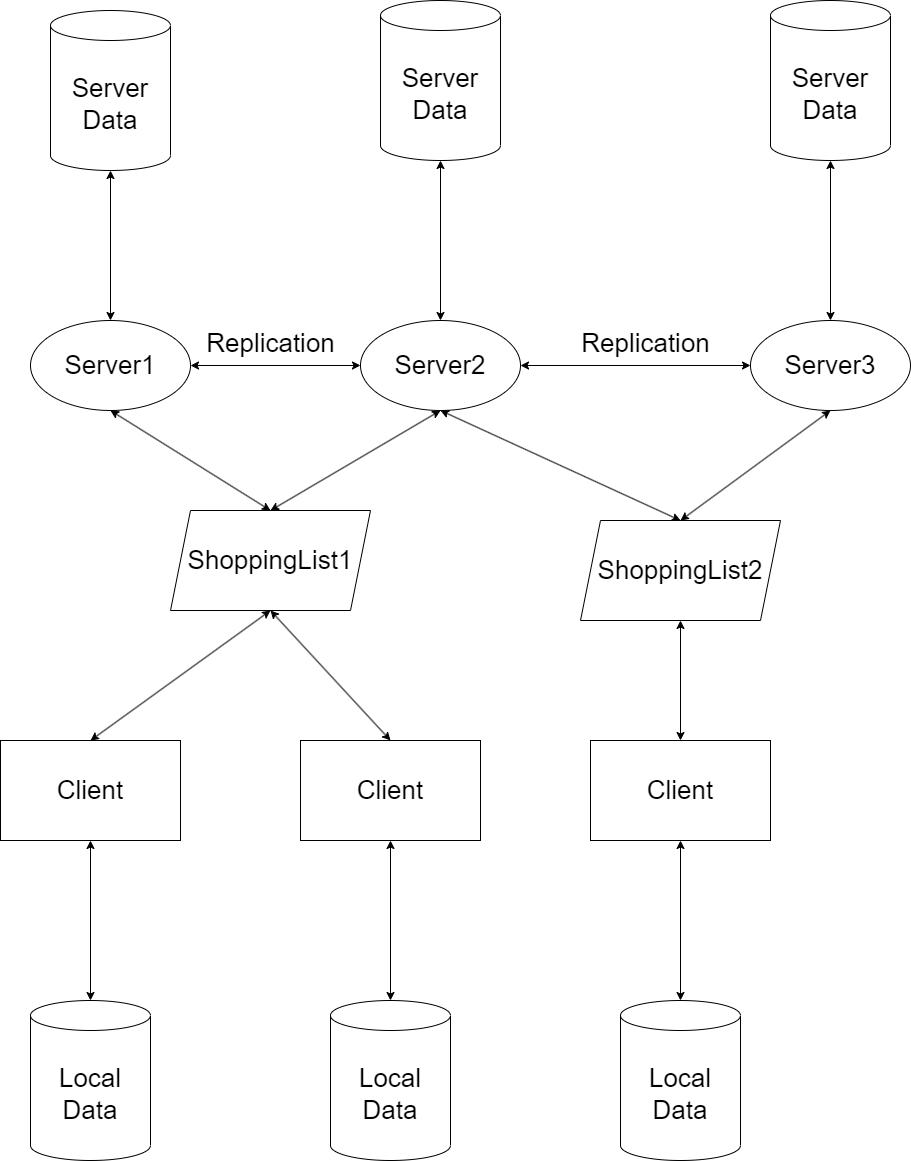

The diagram above was exported from draw.io. Its source (the exported page's mxGraphModel, read from the mxfile embedded in the PNG):
<mxGraphModel dx="1444" dy="1745" grid="1" gridSize="10" guides="1" tooltips="1" connect="1" arrows="1" fold="1" page="1" pageScale="1" pageWidth="1169" pageHeight="827" math="0" shadow="0">
  <root>
    <mxCell id="0" />
    <mxCell id="1" parent="0" />
    <mxCell id="CoaSOL4kq0Sv-CYCbCms-1" value="&lt;font style=&quot;font-size: 26px;&quot;&gt;Server1&lt;/font&gt;" style="ellipse;whiteSpace=wrap;html=1;" vertex="1" parent="1">
      <mxGeometry x="150" y="150" width="160" height="90" as="geometry" />
    </mxCell>
    <mxCell id="CoaSOL4kq0Sv-CYCbCms-3" value="&lt;font style=&quot;font-size: 26px;&quot;&gt;Server2&lt;/font&gt;" style="ellipse;whiteSpace=wrap;html=1;" vertex="1" parent="1">
      <mxGeometry x="480" y="150" width="160" height="90" as="geometry" />
    </mxCell>
    <mxCell id="CoaSOL4kq0Sv-CYCbCms-4" value="&lt;font style=&quot;font-size: 26px;&quot;&gt;Server3&lt;/font&gt;" style="ellipse;whiteSpace=wrap;html=1;" vertex="1" parent="1">
      <mxGeometry x="870" y="150" width="160" height="90" as="geometry" />
    </mxCell>
    <mxCell id="CoaSOL4kq0Sv-CYCbCms-5" value="&lt;font style=&quot;font-size: 26px;&quot;&gt;ShoppingList1&lt;/font&gt;" style="shape=parallelogram;perimeter=parallelogramPerimeter;whiteSpace=wrap;html=1;fixedSize=1;" vertex="1" parent="1">
      <mxGeometry x="290" y="340" width="200" height="100" as="geometry" />
    </mxCell>
    <mxCell id="CoaSOL4kq0Sv-CYCbCms-6" value="&lt;font style=&quot;font-size: 26px;&quot;&gt;Client&lt;/font&gt;" style="rounded=0;whiteSpace=wrap;html=1;" vertex="1" parent="1">
      <mxGeometry x="120" y="570" width="180" height="100" as="geometry" />
    </mxCell>
    <mxCell id="CoaSOL4kq0Sv-CYCbCms-7" value="&lt;font style=&quot;font-size: 26px;&quot;&gt;Client&lt;/font&gt;" style="rounded=0;whiteSpace=wrap;html=1;" vertex="1" parent="1">
      <mxGeometry x="420" y="570" width="180" height="100" as="geometry" />
    </mxCell>
    <mxCell id="CoaSOL4kq0Sv-CYCbCms-8" value="&lt;font style=&quot;font-size: 26px;&quot;&gt;Local Data&lt;/font&gt;" style="shape=cylinder3;whiteSpace=wrap;html=1;boundedLbl=1;backgroundOutline=1;size=15;" vertex="1" parent="1">
      <mxGeometry x="150" y="830" width="120" height="160" as="geometry" />
    </mxCell>
    <mxCell id="CoaSOL4kq0Sv-CYCbCms-10" value="" style="endArrow=classic;startArrow=classic;html=1;rounded=0;entryX=0.5;entryY=1;entryDx=0;entryDy=0;exitX=0.5;exitY=0;exitDx=0;exitDy=0;" edge="1" parent="1" source="CoaSOL4kq0Sv-CYCbCms-7" target="CoaSOL4kq0Sv-CYCbCms-5">
      <mxGeometry width="50" height="50" relative="1" as="geometry">
        <mxPoint x="530" y="560" as="sourcePoint" />
        <mxPoint x="580" y="510" as="targetPoint" />
      </mxGeometry>
    </mxCell>
    <mxCell id="CoaSOL4kq0Sv-CYCbCms-11" value="" style="endArrow=classic;startArrow=classic;html=1;rounded=0;entryX=0.5;entryY=0;entryDx=0;entryDy=0;exitX=0.5;exitY=1;exitDx=0;exitDy=0;" edge="1" parent="1" source="CoaSOL4kq0Sv-CYCbCms-5" target="CoaSOL4kq0Sv-CYCbCms-6">
      <mxGeometry width="50" height="50" relative="1" as="geometry">
        <mxPoint x="520" y="580" as="sourcePoint" />
        <mxPoint x="400" y="450" as="targetPoint" />
      </mxGeometry>
    </mxCell>
    <mxCell id="CoaSOL4kq0Sv-CYCbCms-12" value="" style="endArrow=classic;startArrow=classic;html=1;rounded=0;entryX=0.5;entryY=1;entryDx=0;entryDy=0;exitX=0.5;exitY=0;exitDx=0;exitDy=0;" edge="1" parent="1" source="CoaSOL4kq0Sv-CYCbCms-5" target="CoaSOL4kq0Sv-CYCbCms-3">
      <mxGeometry width="50" height="50" relative="1" as="geometry">
        <mxPoint x="530" y="560" as="sourcePoint" />
        <mxPoint x="580" y="510" as="targetPoint" />
      </mxGeometry>
    </mxCell>
    <mxCell id="CoaSOL4kq0Sv-CYCbCms-13" value="" style="endArrow=classic;startArrow=classic;html=1;rounded=0;entryX=0.5;entryY=1;entryDx=0;entryDy=0;exitX=0.5;exitY=0;exitDx=0;exitDy=0;" edge="1" parent="1" source="CoaSOL4kq0Sv-CYCbCms-5" target="CoaSOL4kq0Sv-CYCbCms-1">
      <mxGeometry width="50" height="50" relative="1" as="geometry">
        <mxPoint x="530" y="560" as="sourcePoint" />
        <mxPoint x="580" y="510" as="targetPoint" />
      </mxGeometry>
    </mxCell>
    <mxCell id="CoaSOL4kq0Sv-CYCbCms-14" value="" style="endArrow=classic;startArrow=classic;html=1;rounded=0;exitX=0.5;exitY=0;exitDx=0;exitDy=0;exitPerimeter=0;entryX=0.5;entryY=1;entryDx=0;entryDy=0;" edge="1" parent="1" source="CoaSOL4kq0Sv-CYCbCms-8" target="CoaSOL4kq0Sv-CYCbCms-6">
      <mxGeometry width="50" height="50" relative="1" as="geometry">
        <mxPoint x="530" y="560" as="sourcePoint" />
        <mxPoint x="580" y="510" as="targetPoint" />
      </mxGeometry>
    </mxCell>
    <mxCell id="CoaSOL4kq0Sv-CYCbCms-15" value="" style="endArrow=classic;startArrow=classic;html=1;rounded=0;exitX=0.5;exitY=0;exitDx=0;exitDy=0;exitPerimeter=0;entryX=0.5;entryY=1;entryDx=0;entryDy=0;" edge="1" parent="1" source="CoaSOL4kq0Sv-CYCbCms-23" target="CoaSOL4kq0Sv-CYCbCms-7">
      <mxGeometry width="50" height="50" relative="1" as="geometry">
        <mxPoint x="510" y="810" as="sourcePoint" />
        <mxPoint x="580" y="510" as="targetPoint" />
      </mxGeometry>
    </mxCell>
    <mxCell id="CoaSOL4kq0Sv-CYCbCms-16" value="&lt;font style=&quot;font-size: 26px;&quot;&gt;ShoppingList2&lt;/font&gt;" style="shape=parallelogram;perimeter=parallelogramPerimeter;whiteSpace=wrap;html=1;fixedSize=1;" vertex="1" parent="1">
      <mxGeometry x="700" y="350" width="200" height="100" as="geometry" />
    </mxCell>
    <mxCell id="CoaSOL4kq0Sv-CYCbCms-17" value="" style="endArrow=classic;startArrow=classic;html=1;rounded=0;entryX=0.5;entryY=1;entryDx=0;entryDy=0;exitX=0.5;exitY=0;exitDx=0;exitDy=0;" edge="1" parent="1" source="CoaSOL4kq0Sv-CYCbCms-16" target="CoaSOL4kq0Sv-CYCbCms-3">
      <mxGeometry width="50" height="50" relative="1" as="geometry">
        <mxPoint x="530" y="560" as="sourcePoint" />
        <mxPoint x="580" y="510" as="targetPoint" />
      </mxGeometry>
    </mxCell>
    <mxCell id="CoaSOL4kq0Sv-CYCbCms-18" value="" style="endArrow=classic;startArrow=classic;html=1;rounded=0;entryX=0.5;entryY=1;entryDx=0;entryDy=0;exitX=0.5;exitY=0;exitDx=0;exitDy=0;" edge="1" parent="1" source="CoaSOL4kq0Sv-CYCbCms-16" target="CoaSOL4kq0Sv-CYCbCms-4">
      <mxGeometry width="50" height="50" relative="1" as="geometry">
        <mxPoint x="530" y="560" as="sourcePoint" />
        <mxPoint x="580" y="510" as="targetPoint" />
      </mxGeometry>
    </mxCell>
    <mxCell id="CoaSOL4kq0Sv-CYCbCms-19" value="&lt;font style=&quot;font-size: 26px;&quot;&gt;Client&lt;/font&gt;" style="rounded=0;whiteSpace=wrap;html=1;" vertex="1" parent="1">
      <mxGeometry x="710" y="570" width="180" height="100" as="geometry" />
    </mxCell>
    <mxCell id="CoaSOL4kq0Sv-CYCbCms-20" value="" style="endArrow=classic;startArrow=classic;html=1;rounded=0;exitX=0.5;exitY=0;exitDx=0;exitDy=0;exitPerimeter=0;entryX=0.5;entryY=1;entryDx=0;entryDy=0;" edge="1" source="CoaSOL4kq0Sv-CYCbCms-24" target="CoaSOL4kq0Sv-CYCbCms-19" parent="1">
      <mxGeometry width="50" height="50" relative="1" as="geometry">
        <mxPoint x="800" y="810" as="sourcePoint" />
        <mxPoint x="870" y="510" as="targetPoint" />
      </mxGeometry>
    </mxCell>
    <mxCell id="CoaSOL4kq0Sv-CYCbCms-22" value="" style="endArrow=classic;startArrow=classic;html=1;rounded=0;entryX=0.5;entryY=1;entryDx=0;entryDy=0;exitX=0.5;exitY=0;exitDx=0;exitDy=0;" edge="1" parent="1" source="CoaSOL4kq0Sv-CYCbCms-19" target="CoaSOL4kq0Sv-CYCbCms-16">
      <mxGeometry width="50" height="50" relative="1" as="geometry">
        <mxPoint x="530" y="560" as="sourcePoint" />
        <mxPoint x="580" y="510" as="targetPoint" />
      </mxGeometry>
    </mxCell>
    <mxCell id="CoaSOL4kq0Sv-CYCbCms-23" value="&lt;font style=&quot;font-size: 26px;&quot;&gt;Local Data&lt;/font&gt;" style="shape=cylinder3;whiteSpace=wrap;html=1;boundedLbl=1;backgroundOutline=1;size=15;" vertex="1" parent="1">
      <mxGeometry x="450" y="830" width="120" height="160" as="geometry" />
    </mxCell>
    <mxCell id="CoaSOL4kq0Sv-CYCbCms-24" value="&lt;font style=&quot;font-size: 26px;&quot;&gt;Local Data&lt;/font&gt;" style="shape=cylinder3;whiteSpace=wrap;html=1;boundedLbl=1;backgroundOutline=1;size=15;" vertex="1" parent="1">
      <mxGeometry x="740" y="830" width="120" height="160" as="geometry" />
    </mxCell>
    <mxCell id="CoaSOL4kq0Sv-CYCbCms-25" value="&lt;font style=&quot;font-size: 26px;&quot;&gt;Server Data&lt;/font&gt;" style="shape=cylinder3;whiteSpace=wrap;html=1;boundedLbl=1;backgroundOutline=1;size=15;" vertex="1" parent="1">
      <mxGeometry x="170" y="-160" width="120" height="160" as="geometry" />
    </mxCell>
    <mxCell id="CoaSOL4kq0Sv-CYCbCms-26" value="&lt;font style=&quot;font-size: 26px;&quot;&gt;Server Data&lt;/font&gt;" style="shape=cylinder3;whiteSpace=wrap;html=1;boundedLbl=1;backgroundOutline=1;size=15;" vertex="1" parent="1">
      <mxGeometry x="500" y="-170" width="120" height="160" as="geometry" />
    </mxCell>
    <mxCell id="CoaSOL4kq0Sv-CYCbCms-27" value="&lt;font style=&quot;font-size: 26px;&quot;&gt;Server Data&lt;/font&gt;" style="shape=cylinder3;whiteSpace=wrap;html=1;boundedLbl=1;backgroundOutline=1;size=15;" vertex="1" parent="1">
      <mxGeometry x="890" y="-170" width="120" height="160" as="geometry" />
    </mxCell>
    <mxCell id="CoaSOL4kq0Sv-CYCbCms-28" value="" style="endArrow=classic;startArrow=classic;html=1;rounded=0;exitX=0.5;exitY=0;exitDx=0;exitDy=0;entryX=0.5;entryY=1;entryDx=0;entryDy=0;entryPerimeter=0;" edge="1" parent="1" source="CoaSOL4kq0Sv-CYCbCms-1" target="CoaSOL4kq0Sv-CYCbCms-25">
      <mxGeometry width="50" height="50" relative="1" as="geometry">
        <mxPoint x="530" y="240" as="sourcePoint" />
        <mxPoint x="580" y="190" as="targetPoint" />
      </mxGeometry>
    </mxCell>
    <mxCell id="CoaSOL4kq0Sv-CYCbCms-29" value="" style="endArrow=classic;startArrow=classic;html=1;rounded=0;entryX=0.5;entryY=1;entryDx=0;entryDy=0;entryPerimeter=0;exitX=0.5;exitY=0;exitDx=0;exitDy=0;" edge="1" parent="1" source="CoaSOL4kq0Sv-CYCbCms-3" target="CoaSOL4kq0Sv-CYCbCms-26">
      <mxGeometry width="50" height="50" relative="1" as="geometry">
        <mxPoint x="530" y="240" as="sourcePoint" />
        <mxPoint x="580" y="190" as="targetPoint" />
      </mxGeometry>
    </mxCell>
    <mxCell id="CoaSOL4kq0Sv-CYCbCms-30" value="" style="endArrow=classic;startArrow=classic;html=1;rounded=0;entryX=0.5;entryY=1;entryDx=0;entryDy=0;entryPerimeter=0;exitX=0.5;exitY=0;exitDx=0;exitDy=0;" edge="1" parent="1" source="CoaSOL4kq0Sv-CYCbCms-4" target="CoaSOL4kq0Sv-CYCbCms-27">
      <mxGeometry width="50" height="50" relative="1" as="geometry">
        <mxPoint x="530" y="240" as="sourcePoint" />
        <mxPoint x="580" y="190" as="targetPoint" />
      </mxGeometry>
    </mxCell>
    <mxCell id="CoaSOL4kq0Sv-CYCbCms-31" value="" style="endArrow=classic;startArrow=classic;html=1;rounded=0;exitX=1;exitY=0.5;exitDx=0;exitDy=0;entryX=0;entryY=0.5;entryDx=0;entryDy=0;" edge="1" parent="1" source="CoaSOL4kq0Sv-CYCbCms-1" target="CoaSOL4kq0Sv-CYCbCms-3">
      <mxGeometry width="50" height="50" relative="1" as="geometry">
        <mxPoint x="530" y="420" as="sourcePoint" />
        <mxPoint x="580" y="370" as="targetPoint" />
      </mxGeometry>
    </mxCell>
    <mxCell id="CoaSOL4kq0Sv-CYCbCms-32" value="" style="endArrow=classic;startArrow=classic;html=1;rounded=0;exitX=1;exitY=0.5;exitDx=0;exitDy=0;entryX=0;entryY=0.5;entryDx=0;entryDy=0;" edge="1" parent="1" source="CoaSOL4kq0Sv-CYCbCms-3" target="CoaSOL4kq0Sv-CYCbCms-4">
      <mxGeometry width="50" height="50" relative="1" as="geometry">
        <mxPoint x="530" y="420" as="sourcePoint" />
        <mxPoint x="580" y="370" as="targetPoint" />
      </mxGeometry>
    </mxCell>
    <mxCell id="CoaSOL4kq0Sv-CYCbCms-33" value="&lt;font style=&quot;font-size: 26px;&quot;&gt;Replication&lt;/font&gt;" style="text;html=1;align=center;verticalAlign=middle;resizable=0;points=[];autosize=1;strokeColor=none;fillColor=none;" vertex="1" parent="1">
      <mxGeometry x="315" y="153" width="150" height="40" as="geometry" />
    </mxCell>
    <mxCell id="CoaSOL4kq0Sv-CYCbCms-35" value="&lt;font style=&quot;font-size: 26px;&quot;&gt;Replication&lt;/font&gt;" style="text;html=1;align=center;verticalAlign=middle;resizable=0;points=[];autosize=1;strokeColor=none;fillColor=none;" vertex="1" parent="1">
      <mxGeometry x="690" y="153" width="150" height="40" as="geometry" />
    </mxCell>
  </root>
</mxGraphModel>